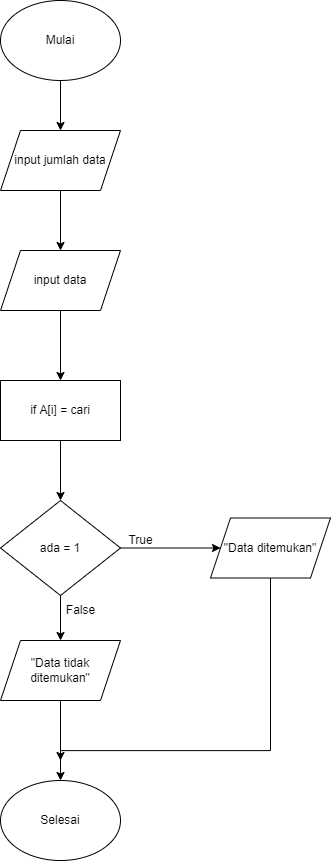

The diagram above was exported from draw.io. Its source (the exported page's mxGraphModel, read from the mxfile embedded in the PNG):
<mxGraphModel dx="1738" dy="951" grid="0" gridSize="10" guides="1" tooltips="1" connect="1" arrows="1" fold="1" page="1" pageScale="1" pageWidth="827" pageHeight="1169" background="none" math="0" shadow="0">
  <root>
    <mxCell id="WIyWlLk6GJQsqaUBKTNV-0" />
    <mxCell id="WIyWlLk6GJQsqaUBKTNV-1" parent="WIyWlLk6GJQsqaUBKTNV-0" />
    <mxCell id="3hSA0QBY6mWNYGqIaOUt-10" style="edgeStyle=orthogonalEdgeStyle;rounded=0;orthogonalLoop=1;jettySize=auto;html=1;exitX=0.5;exitY=1;exitDx=0;exitDy=0;entryX=0.5;entryY=0;entryDx=0;entryDy=0;" edge="1" parent="WIyWlLk6GJQsqaUBKTNV-1" source="3hSA0QBY6mWNYGqIaOUt-0" target="3hSA0QBY6mWNYGqIaOUt-1">
      <mxGeometry relative="1" as="geometry" />
    </mxCell>
    <mxCell id="3hSA0QBY6mWNYGqIaOUt-0" value="Mulai" style="ellipse;whiteSpace=wrap;html=1;" vertex="1" parent="WIyWlLk6GJQsqaUBKTNV-1">
      <mxGeometry x="370" y="10" width="120" height="80" as="geometry" />
    </mxCell>
    <mxCell id="3hSA0QBY6mWNYGqIaOUt-11" style="edgeStyle=orthogonalEdgeStyle;rounded=0;orthogonalLoop=1;jettySize=auto;html=1;exitX=0.5;exitY=1;exitDx=0;exitDy=0;entryX=0.5;entryY=0;entryDx=0;entryDy=0;" edge="1" parent="WIyWlLk6GJQsqaUBKTNV-1" source="3hSA0QBY6mWNYGqIaOUt-1" target="3hSA0QBY6mWNYGqIaOUt-2">
      <mxGeometry relative="1" as="geometry" />
    </mxCell>
    <mxCell id="3hSA0QBY6mWNYGqIaOUt-1" value="input jumlah data" style="shape=parallelogram;perimeter=parallelogramPerimeter;whiteSpace=wrap;html=1;fixedSize=1;" vertex="1" parent="WIyWlLk6GJQsqaUBKTNV-1">
      <mxGeometry x="370" y="140" width="120" height="60" as="geometry" />
    </mxCell>
    <mxCell id="3hSA0QBY6mWNYGqIaOUt-13" style="edgeStyle=orthogonalEdgeStyle;rounded=0;orthogonalLoop=1;jettySize=auto;html=1;entryX=0.5;entryY=0;entryDx=0;entryDy=0;" edge="1" parent="WIyWlLk6GJQsqaUBKTNV-1" source="3hSA0QBY6mWNYGqIaOUt-2" target="3hSA0QBY6mWNYGqIaOUt-5">
      <mxGeometry relative="1" as="geometry" />
    </mxCell>
    <mxCell id="3hSA0QBY6mWNYGqIaOUt-2" value="input data" style="shape=parallelogram;perimeter=parallelogramPerimeter;whiteSpace=wrap;html=1;fixedSize=1;" vertex="1" parent="WIyWlLk6GJQsqaUBKTNV-1">
      <mxGeometry x="370" y="260" width="120" height="60" as="geometry" />
    </mxCell>
    <mxCell id="3hSA0QBY6mWNYGqIaOUt-14" style="edgeStyle=orthogonalEdgeStyle;rounded=0;orthogonalLoop=1;jettySize=auto;html=1;exitX=0.5;exitY=1;exitDx=0;exitDy=0;entryX=0.5;entryY=0;entryDx=0;entryDy=0;" edge="1" parent="WIyWlLk6GJQsqaUBKTNV-1" source="3hSA0QBY6mWNYGqIaOUt-5" target="3hSA0QBY6mWNYGqIaOUt-6">
      <mxGeometry relative="1" as="geometry" />
    </mxCell>
    <mxCell id="3hSA0QBY6mWNYGqIaOUt-5" value="&lt;span&gt;if A[i] = cari&lt;/span&gt;" style="rounded=0;whiteSpace=wrap;html=1;" vertex="1" parent="WIyWlLk6GJQsqaUBKTNV-1">
      <mxGeometry x="370" y="390" width="120" height="60" as="geometry" />
    </mxCell>
    <mxCell id="3hSA0QBY6mWNYGqIaOUt-15" style="edgeStyle=orthogonalEdgeStyle;rounded=0;orthogonalLoop=1;jettySize=auto;html=1;exitX=0.5;exitY=1;exitDx=0;exitDy=0;entryX=0.5;entryY=0;entryDx=0;entryDy=0;" edge="1" parent="WIyWlLk6GJQsqaUBKTNV-1" source="3hSA0QBY6mWNYGqIaOUt-6" target="3hSA0QBY6mWNYGqIaOUt-7">
      <mxGeometry relative="1" as="geometry" />
    </mxCell>
    <mxCell id="3hSA0QBY6mWNYGqIaOUt-16" style="edgeStyle=orthogonalEdgeStyle;rounded=0;orthogonalLoop=1;jettySize=auto;html=1;exitX=1;exitY=0.5;exitDx=0;exitDy=0;" edge="1" parent="WIyWlLk6GJQsqaUBKTNV-1" source="3hSA0QBY6mWNYGqIaOUt-6" target="3hSA0QBY6mWNYGqIaOUt-8">
      <mxGeometry relative="1" as="geometry" />
    </mxCell>
    <mxCell id="3hSA0QBY6mWNYGqIaOUt-6" value="ada = 1" style="rhombus;whiteSpace=wrap;html=1;" vertex="1" parent="WIyWlLk6GJQsqaUBKTNV-1">
      <mxGeometry x="370" y="510" width="120" height="95" as="geometry" />
    </mxCell>
    <mxCell id="3hSA0QBY6mWNYGqIaOUt-17" style="edgeStyle=orthogonalEdgeStyle;rounded=0;orthogonalLoop=1;jettySize=auto;html=1;entryX=0.5;entryY=0;entryDx=0;entryDy=0;" edge="1" parent="WIyWlLk6GJQsqaUBKTNV-1" source="3hSA0QBY6mWNYGqIaOUt-7" target="3hSA0QBY6mWNYGqIaOUt-9">
      <mxGeometry relative="1" as="geometry" />
    </mxCell>
    <mxCell id="3hSA0QBY6mWNYGqIaOUt-7" value="&quot;Data tidak ditemukan&quot;" style="shape=parallelogram;perimeter=parallelogramPerimeter;whiteSpace=wrap;html=1;fixedSize=1;" vertex="1" parent="WIyWlLk6GJQsqaUBKTNV-1">
      <mxGeometry x="370" y="650" width="120" height="60" as="geometry" />
    </mxCell>
    <mxCell id="3hSA0QBY6mWNYGqIaOUt-18" style="edgeStyle=orthogonalEdgeStyle;rounded=0;orthogonalLoop=1;jettySize=auto;html=1;exitX=0.5;exitY=1;exitDx=0;exitDy=0;" edge="1" parent="WIyWlLk6GJQsqaUBKTNV-1" source="3hSA0QBY6mWNYGqIaOUt-8">
      <mxGeometry relative="1" as="geometry">
        <mxPoint x="430" y="770" as="targetPoint" />
        <Array as="points">
          <mxPoint x="640" y="760" />
          <mxPoint x="430" y="760" />
        </Array>
      </mxGeometry>
    </mxCell>
    <mxCell id="3hSA0QBY6mWNYGqIaOUt-8" value="&quot;Data ditemukan&quot;" style="shape=parallelogram;perimeter=parallelogramPerimeter;whiteSpace=wrap;html=1;fixedSize=1;" vertex="1" parent="WIyWlLk6GJQsqaUBKTNV-1">
      <mxGeometry x="580" y="527.5" width="120" height="60" as="geometry" />
    </mxCell>
    <mxCell id="3hSA0QBY6mWNYGqIaOUt-9" value="Selesai" style="ellipse;whiteSpace=wrap;html=1;" vertex="1" parent="WIyWlLk6GJQsqaUBKTNV-1">
      <mxGeometry x="370" y="790" width="120" height="80" as="geometry" />
    </mxCell>
    <mxCell id="3hSA0QBY6mWNYGqIaOUt-19" value="True" style="text;html=1;align=center;verticalAlign=middle;resizable=0;points=[];autosize=1;strokeColor=none;fillColor=none;" vertex="1" parent="WIyWlLk6GJQsqaUBKTNV-1">
      <mxGeometry x="490" y="540" width="40" height="20" as="geometry" />
    </mxCell>
    <mxCell id="3hSA0QBY6mWNYGqIaOUt-20" value="False" style="text;html=1;align=center;verticalAlign=middle;resizable=0;points=[];autosize=1;strokeColor=none;fillColor=none;" vertex="1" parent="WIyWlLk6GJQsqaUBKTNV-1">
      <mxGeometry x="430" y="610" width="40" height="20" as="geometry" />
    </mxCell>
  </root>
</mxGraphModel>